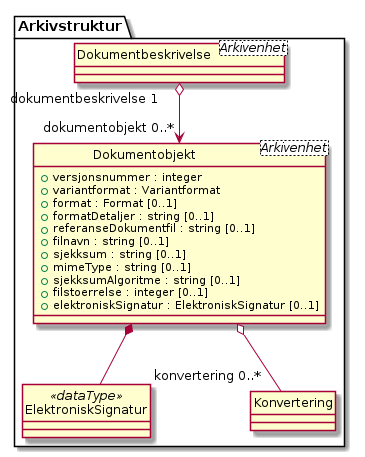

The diagram above was rendered by PlantUML. Its source (embedded in the PNG):
@startuml
skinparam nodesep 100
hide circle
class Arkivstruktur.Dokumentobjekt <Arkivenhet> {
  +versjonsnummer : integer
  +variantformat : Variantformat
  +format : Format [0..1]
  +formatDetaljer : string [0..1]
  +referanseDokumentfil : string [0..1]
  +filnavn : string [0..1]
  +sjekksum : string [0..1]
  +mimeType : string [0..1]
  +sjekksumAlgoritme : string [0..1]
  +filstoerrelse : integer [0..1]
  +elektroniskSignatur : ElektroniskSignatur [0..1]
}
class Arkivstruktur.Dokumentbeskrivelse <Arkivenhet> {
}
Arkivstruktur.Dokumentbeskrivelse "dokumentbeskrivelse 1" o--> "dokumentobjekt 0..*" Arkivstruktur.Dokumentobjekt
class Arkivstruktur.ElektroniskSignatur <<dataType>> {
}
Arkivstruktur.Dokumentobjekt *-- Arkivstruktur.ElektroniskSignatur
class Arkivstruktur.Konvertering {
}
Arkivstruktur.Dokumentobjekt o-- "konvertering 0..*" Arkivstruktur.Konvertering
@enduml